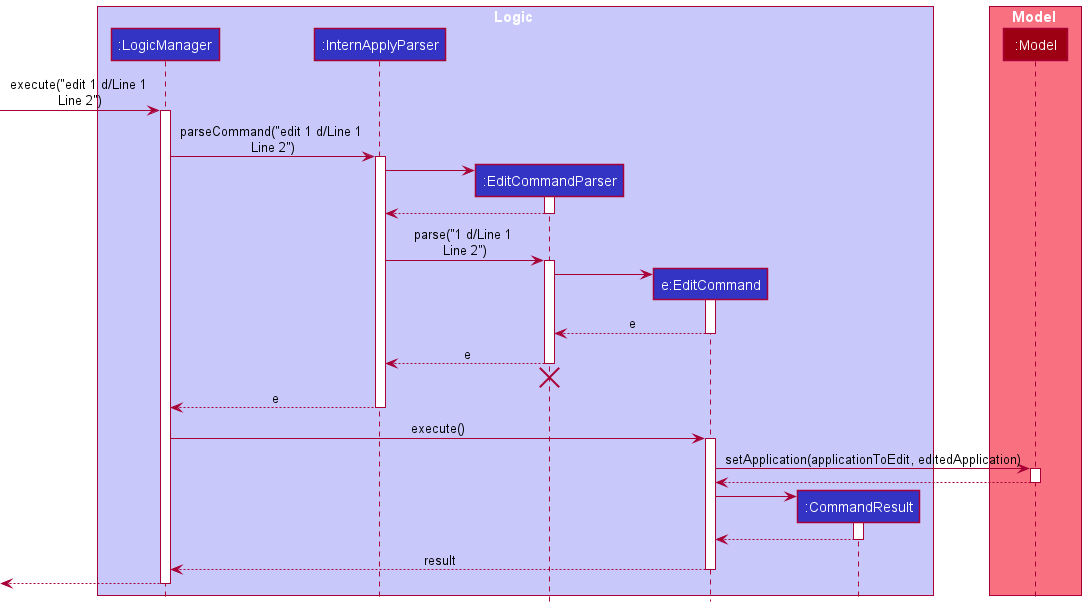

The diagram above was rendered by PlantUML. Its source (embedded in the PNG):
@startuml
!include style.puml

box Logic LOGIC_COLOR_T1
participant ":LogicManager" as LogicManager LOGIC_COLOR
participant ":InternApplyParser" as InternApplyParser LOGIC_COLOR
participant ":EditCommandParser" as EditCommandParser LOGIC_COLOR
participant "e:EditCommand" as EditCommand LOGIC_COLOR
participant ":CommandResult" as CommandResult LOGIC_COLOR
end  box
box Model MODEL_COLOR_T1
participant ":Model" as Model MODEL_COLOR
end box

[-> LogicManager : execute("edit 1 d/Line 1 \nLine 2")
activate LogicManager
LogicManager -> InternApplyParser : parseCommand("edit 1 d/Line 1 \nLine 2")
activate InternApplyParser

create EditCommandParser
InternApplyParser -> EditCommandParser
activate EditCommandParser

EditCommandParser -->  InternApplyParser
deactivate EditCommandParser

InternApplyParser -> EditCommandParser : parse("1 d/Line 1 \nLine 2")
activate EditCommandParser

create EditCommand
EditCommandParser -> EditCommand
activate EditCommand

EditCommand  --> EditCommandParser : e
deactivate EditCommand

EditCommandParser --> InternApplyParser : e
deactivate EditCommandParser
'Hidden arrow to position the destroy marker below the end of the activation bar.
EditCommandParser -[hidden]-> InternApplyParser
destroy EditCommandParser

InternApplyParser --> LogicManager : e
deactivate InternApplyParser

LogicManager -> EditCommand : execute()
activate EditCommand

EditCommand -> Model : setApplication(applicationToEdit, editedApplication)
activate Model

Model --> EditCommand
deactivate Model

create CommandResult
EditCommand -> CommandResult
activate CommandResult

CommandResult --> EditCommand
deactivate CommandResult

EditCommand --> LogicManager : result
deactivate EditCommand

[<--LogicManager
deactivate LogicManager
@enduml